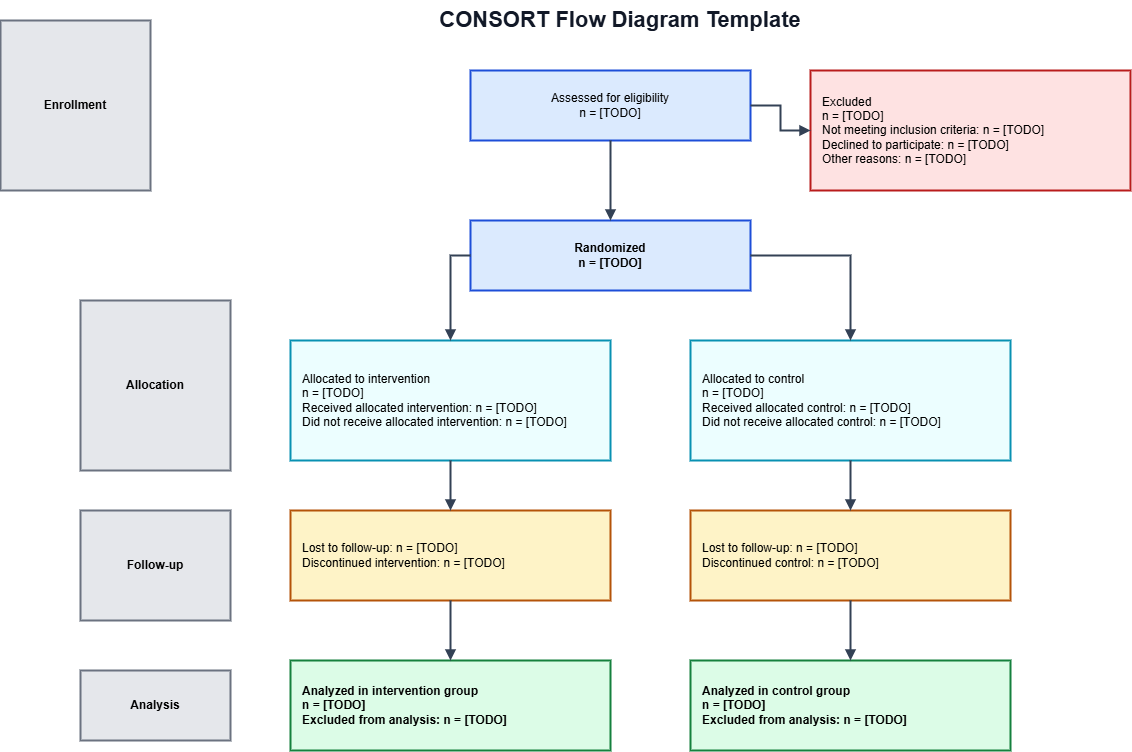

The diagram above was exported from draw.io. Its source (the exported page's mxGraphModel, read from the mxfile embedded in the PNG):
<mxGraphModel dx="1500" dy="364" grid="1" gridSize="10" guides="1" tooltips="1" connect="1" arrows="1" fold="1" page="1" pageScale="1" pageWidth="1169" pageHeight="827" math="0" shadow="0">
  <root>
    <mxCell id="0" />
    <mxCell id="1" parent="0" />
    <mxCell id="title" value="CONSORT Flow Diagram Template" style="text;html=1;strokeColor=none;fillColor=none;align=center;verticalAlign=middle;whiteSpace=wrap;rounded=0;fontSize=22;fontStyle=1;fontColor=#111827;" parent="1" vertex="1">
      <mxGeometry x="300" y="30" width="560" height="40" as="geometry" />
    </mxCell>
    <mxCell id="phase_enrollment" value="Enrollment" style="rounded=0;whiteSpace=wrap;html=1;fillColor=#e5e7eb;strokeColor=#6b7280;strokeWidth=2;fontStyle=1;" parent="1" vertex="1">
      <mxGeometry x="-40" y="50" width="150" height="170" as="geometry" />
    </mxCell>
    <mxCell id="phase_allocation" value="Allocation" style="rounded=0;whiteSpace=wrap;html=1;fillColor=#e5e7eb;strokeColor=#6b7280;strokeWidth=2;fontStyle=1;" parent="1" vertex="1">
      <mxGeometry x="40" y="330" width="150" height="170" as="geometry" />
    </mxCell>
    <mxCell id="phase_follow_up" value="Follow-up" style="rounded=0;whiteSpace=wrap;html=1;fillColor=#e5e7eb;strokeColor=#6b7280;strokeWidth=2;fontStyle=1;" parent="1" vertex="1">
      <mxGeometry x="40" y="540" width="150" height="110" as="geometry" />
    </mxCell>
    <mxCell id="phase_analysis" value="Analysis" style="rounded=0;whiteSpace=wrap;html=1;fillColor=#e5e7eb;strokeColor=#6b7280;strokeWidth=2;fontStyle=1;" parent="1" vertex="1">
      <mxGeometry x="40" y="700" width="150" height="70" as="geometry" />
    </mxCell>
    <mxCell id="assessed" value="Assessed for eligibility&#10;n = [TODO]" style="rounded=0;whiteSpace=wrap;html=1;fillColor=#dbeafe;strokeColor=#1d4ed8;strokeWidth=2;" parent="1" vertex="1">
      <mxGeometry x="430" y="100" width="280" height="70" as="geometry" />
    </mxCell>
    <mxCell id="excluded" value="Excluded&#10;n = [TODO]&#10;Not meeting inclusion criteria: n = [TODO]&#10;Declined to participate: n = [TODO]&#10;Other reasons: n = [TODO]" style="rounded=0;whiteSpace=wrap;html=1;fillColor=#fee2e2;strokeColor=#b91c1c;strokeWidth=2;align=left;spacingLeft=10;" parent="1" vertex="1">
      <mxGeometry x="770" y="100" width="320" height="120" as="geometry" />
    </mxCell>
    <mxCell id="randomized" value="Randomized&#10;n = [TODO]" style="rounded=0;whiteSpace=wrap;html=1;fillColor=#dbeafe;strokeColor=#1d4ed8;strokeWidth=2;fontStyle=1;" parent="1" vertex="1">
      <mxGeometry x="430" y="250" width="280" height="70" as="geometry" />
    </mxCell>
    <mxCell id="allocated_intervention" value="Allocated to intervention&#10;n = [TODO]&#10;Received allocated intervention: n = [TODO]&#10;Did not receive allocated intervention: n = [TODO]" style="rounded=0;whiteSpace=wrap;html=1;fillColor=#ecfeff;strokeColor=#0891b2;strokeWidth=2;align=left;spacingLeft=10;" parent="1" vertex="1">
      <mxGeometry x="250" y="370" width="320" height="120" as="geometry" />
    </mxCell>
    <mxCell id="allocated_control" value="Allocated to control&#10;n = [TODO]&#10;Received allocated control: n = [TODO]&#10;Did not receive allocated control: n = [TODO]" style="rounded=0;whiteSpace=wrap;html=1;fillColor=#ecfeff;strokeColor=#0891b2;strokeWidth=2;align=left;spacingLeft=10;" parent="1" vertex="1">
      <mxGeometry x="650" y="370" width="320" height="120" as="geometry" />
    </mxCell>
    <mxCell id="follow_intervention" value="Lost to follow-up: n = [TODO]&#10;Discontinued intervention: n = [TODO]" style="rounded=0;whiteSpace=wrap;html=1;fillColor=#fef3c7;strokeColor=#b45309;strokeWidth=2;align=left;spacingLeft=10;" parent="1" vertex="1">
      <mxGeometry x="250" y="540" width="320" height="90" as="geometry" />
    </mxCell>
    <mxCell id="follow_control" value="Lost to follow-up: n = [TODO]&#10;Discontinued control: n = [TODO]" style="rounded=0;whiteSpace=wrap;html=1;fillColor=#fef3c7;strokeColor=#b45309;strokeWidth=2;align=left;spacingLeft=10;" parent="1" vertex="1">
      <mxGeometry x="650" y="540" width="320" height="90" as="geometry" />
    </mxCell>
    <mxCell id="analysis_intervention" value="Analyzed in intervention group&#10;n = [TODO]&#10;Excluded from analysis: n = [TODO]" style="rounded=0;whiteSpace=wrap;html=1;fillColor=#dcfce7;strokeColor=#15803d;strokeWidth=2;align=left;spacingLeft=10;fontStyle=1;" parent="1" vertex="1">
      <mxGeometry x="250" y="690" width="320" height="90" as="geometry" />
    </mxCell>
    <mxCell id="analysis_control" value="Analyzed in control group&#10;n = [TODO]&#10;Excluded from analysis: n = [TODO]" style="rounded=0;whiteSpace=wrap;html=1;fillColor=#dcfce7;strokeColor=#15803d;strokeWidth=2;align=left;spacingLeft=10;fontStyle=1;" parent="1" vertex="1">
      <mxGeometry x="650" y="690" width="320" height="90" as="geometry" />
    </mxCell>
    <mxCell id="e_assessed_randomized" style="edgeStyle=orthogonalEdgeStyle;rounded=0;orthogonalLoop=1;jettySize=auto;html=1;strokeColor=#334155;strokeWidth=2;endArrow=block;" parent="1" source="assessed" target="randomized" edge="1">
      <mxGeometry relative="1" as="geometry" />
    </mxCell>
    <mxCell id="e_assessed_excluded" style="edgeStyle=orthogonalEdgeStyle;rounded=0;orthogonalLoop=1;jettySize=auto;html=1;strokeColor=#334155;strokeWidth=2;endArrow=block;" parent="1" source="assessed" target="excluded" edge="1">
      <mxGeometry relative="1" as="geometry" />
    </mxCell>
    <mxCell id="e_randomized_intervention" style="edgeStyle=orthogonalEdgeStyle;rounded=0;orthogonalLoop=1;jettySize=auto;html=1;strokeColor=#334155;strokeWidth=2;endArrow=block;" parent="1" source="randomized" target="allocated_intervention" edge="1">
      <mxGeometry relative="1" as="geometry">
        <Array as="points">
          <mxPoint x="410" y="285" />
          <mxPoint x="410" y="350" />
        </Array>
      </mxGeometry>
    </mxCell>
    <mxCell id="e_randomized_control" style="edgeStyle=orthogonalEdgeStyle;rounded=0;orthogonalLoop=1;jettySize=auto;html=1;strokeColor=#334155;strokeWidth=2;endArrow=block;" parent="1" source="randomized" target="allocated_control" edge="1">
      <mxGeometry relative="1" as="geometry">
        <Array as="points">
          <mxPoint x="810" y="285" />
          <mxPoint x="810" y="350" />
        </Array>
      </mxGeometry>
    </mxCell>
    <mxCell id="e_alloc_intervention_follow" style="edgeStyle=orthogonalEdgeStyle;rounded=0;orthogonalLoop=1;jettySize=auto;html=1;strokeColor=#334155;strokeWidth=2;endArrow=block;" parent="1" source="allocated_intervention" target="follow_intervention" edge="1">
      <mxGeometry relative="1" as="geometry" />
    </mxCell>
    <mxCell id="e_alloc_control_follow" style="edgeStyle=orthogonalEdgeStyle;rounded=0;orthogonalLoop=1;jettySize=auto;html=1;strokeColor=#334155;strokeWidth=2;endArrow=block;" parent="1" source="allocated_control" target="follow_control" edge="1">
      <mxGeometry relative="1" as="geometry" />
    </mxCell>
    <mxCell id="e_follow_intervention_analysis" style="edgeStyle=orthogonalEdgeStyle;rounded=0;orthogonalLoop=1;jettySize=auto;html=1;strokeColor=#334155;strokeWidth=2;endArrow=block;" parent="1" source="follow_intervention" target="analysis_intervention" edge="1">
      <mxGeometry relative="1" as="geometry" />
    </mxCell>
    <mxCell id="e_follow_control_analysis" style="edgeStyle=orthogonalEdgeStyle;rounded=0;orthogonalLoop=1;jettySize=auto;html=1;strokeColor=#334155;strokeWidth=2;endArrow=block;" parent="1" source="follow_control" target="analysis_control" edge="1">
      <mxGeometry relative="1" as="geometry" />
    </mxCell>
  </root>
</mxGraphModel>